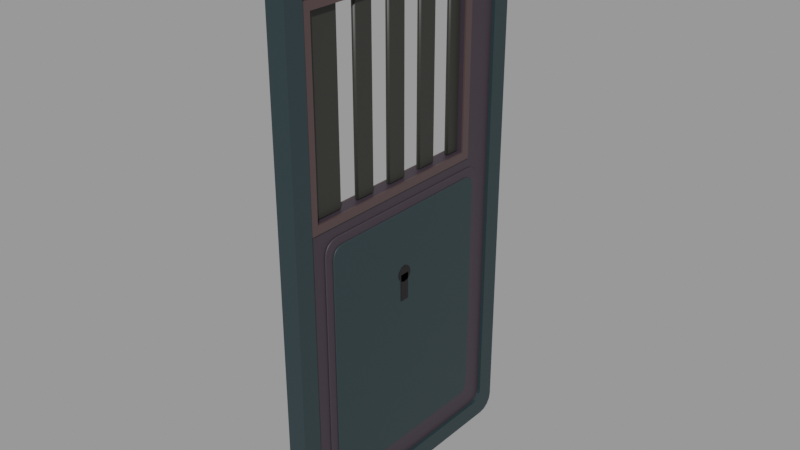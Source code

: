 # Source: door_cell_keyhole.blend  (saved by Blender 3.6.11; exported with 4.5.12 LTS)
import bpy
from mathutils import Matrix  # noqa: F401  (used for matrix-valued properties, if any)

bpy.ops.wm.read_factory_settings(use_empty=True)
scene = bpy.context.scene
scene.name = 'Scene'

# ---- materials (node trees are filled in below, after node groups)
mat_3_11 = bpy.data.materials.new('3,11')
mat_3_11.use_transparent_shadow = False
mat_3_11.diffuse_color = (0.01681, 0.0331, 0.0382, 1.0)
mat_3_13 = bpy.data.materials.new('3,13')
mat_3_13.use_transparent_shadow = False
mat_3_13.diffuse_color = (0.0382, 0.02843, 0.0382, 1.0)
mat_2_3 = bpy.data.materials.new('2,3')
mat_2_3.use_transparent_shadow = False
mat_2_3.diffuse_color = (0.02416, 0.02416, 0.02029, 1.0)
mat_5_14 = bpy.data.materials.new('5,14')
mat_5_14.use_transparent_shadow = False
mat_5_14.diffuse_color = (0.07036, 0.04374, 0.04374, 1.0)
mat_0_14 = bpy.data.materials.new('0,14')
mat_0_14.use_transparent_shadow = False
mat_0_14.diffuse_color = (0.004777, 0.003347, 0.003347, 1.0)

# ---- node groups
ng_auto_smooth = bpy.data.node_groups.new('Auto Smooth', 'GeometryNodeTree')
_s = ng_auto_smooth.interface.new_socket(name='Geometry', in_out='OUTPUT', socket_type='NodeSocketGeometry')
_s = ng_auto_smooth.interface.new_socket(name='Geometry', in_out='INPUT', socket_type='NodeSocketGeometry')
_s = ng_auto_smooth.interface.new_socket(name='Angle', in_out='INPUT', socket_type='NodeSocketFloat')
_s.subtype = 'ANGLE'
_s.min_value = 0.0
_s.max_value = 3.142
ng_auto_smooth.is_modifier = True
_N = ng_auto_smooth.nodes; _L = ng_auto_smooth.links
n0 = _N.new('NodeGroupOutput'); n0.name = 'Group Output'; n0.location = (480, -100)
n1 = _N.new('NodeGroupInput'); n1.name = 'Group Input'; n1.location = (-420, -300)
n2 = _N.new('NodeGroupInput'); n2.name = 'Group Input.001'; n2.location = (-60, -100)
n3 = _N.new('GeometryNodeSetShadeSmooth'); n3.name = 'Set Shade Smooth'; n3.location = (120, -100)
n3.domain = 'EDGE'
n4 = _N.new('GeometryNodeSetShadeSmooth'); n4.name = 'Set Shade Smooth.001'; n4.location = (300, -100)
n5 = _N.new('GeometryNodeInputMeshEdgeAngle'); n5.name = 'Edge Angle'; n5.location = (-420, -220)
n6 = _N.new('GeometryNodeInputEdgeSmooth'); n6.name = 'Is Edge Smooth'; n6.location = (-60, -160)
n7 = _N.new('GeometryNodeInputShadeSmooth'); n7.name = 'Is Face Smooth'; n7.location = (-240, -340)
n8 = _N.new('FunctionNodeBooleanMath'); n8.name = 'Boolean Math'; n8.location = (-60, -220)
n9 = _N.new('FunctionNodeCompare'); n9.name = 'Compare'; n9.location = (-240, -180)
n9.operation = 'LESS_EQUAL'
_L.new(n5.outputs[0], n9.inputs[0])
_L.new(n4.outputs[0], n0.inputs[0])
_L.new(n1.outputs[1], n9.inputs[1])
_L.new(n9.outputs[0], n8.inputs[0])
_L.new(n7.outputs[0], n8.inputs[1])
_L.new(n2.outputs[0], n3.inputs[0])
_L.new(n6.outputs[0], n3.inputs[1])
_L.new(n3.outputs[0], n4.inputs[0])
_L.new(n8.outputs[0], n3.inputs[2])
n0.is_active_output = True

# ---- material node trees
mat_3_11.use_nodes = True; mat_3_11.node_tree.nodes.clear()
_N = mat_3_11.node_tree.nodes; _L = mat_3_11.node_tree.links
n0 = _N.new('ShaderNodeBsdfPrincipled'); n0.name = 'Principled BSDF'; n0.location = (10, 300)
n0.distribution = 'GGX'
n0.subsurface_method = 'RANDOM_WALK_SKIN'
n0.inputs[0].default_value = (0.01681, 0.0331, 0.0382, 1.0)
n0.inputs[3].default_value = 1.45
n0.inputs[27].default_value = (0.0, 0.0, 0.0, 1.0)
n0.inputs[28].default_value = 1.0
n1 = _N.new('ShaderNodeOutputMaterial'); n1.name = 'Material Output'; n1.location = (300, 300)
_L.new(n0.outputs[0], n1.inputs[0])
n1.is_active_output = True
mat_3_13.use_nodes = True; mat_3_13.node_tree.nodes.clear()
_N = mat_3_13.node_tree.nodes; _L = mat_3_13.node_tree.links
n0 = _N.new('ShaderNodeBsdfPrincipled'); n0.name = 'Principled BSDF'; n0.location = (10, 300)
n0.distribution = 'GGX'
n0.subsurface_method = 'RANDOM_WALK_SKIN'
n0.inputs[0].default_value = (0.0382, 0.02843, 0.0382, 1.0)
n0.inputs[3].default_value = 1.45
n0.inputs[27].default_value = (0.0, 0.0, 0.0, 1.0)
n0.inputs[28].default_value = 1.0
n1 = _N.new('ShaderNodeOutputMaterial'); n1.name = 'Material Output'; n1.location = (300, 300)
_L.new(n0.outputs[0], n1.inputs[0])
n1.is_active_output = True
mat_2_3.use_nodes = True; mat_2_3.node_tree.nodes.clear()
_N = mat_2_3.node_tree.nodes; _L = mat_2_3.node_tree.links
n0 = _N.new('ShaderNodeBsdfPrincipled'); n0.name = 'Principled BSDF'; n0.location = (10, 300)
n0.distribution = 'GGX'
n0.subsurface_method = 'RANDOM_WALK_SKIN'
n0.inputs[0].default_value = (0.02416, 0.02416, 0.02029, 1.0)
n0.inputs[3].default_value = 1.45
n0.inputs[27].default_value = (0.0, 0.0, 0.0, 1.0)
n0.inputs[28].default_value = 1.0
n1 = _N.new('ShaderNodeOutputMaterial'); n1.name = 'Material Output'; n1.location = (300, 300)
_L.new(n0.outputs[0], n1.inputs[0])
n1.is_active_output = True
mat_5_14.use_nodes = True; mat_5_14.node_tree.nodes.clear()
_N = mat_5_14.node_tree.nodes; _L = mat_5_14.node_tree.links
n0 = _N.new('ShaderNodeBsdfPrincipled'); n0.name = 'Principled BSDF'; n0.location = (10, 300)
n0.distribution = 'GGX'
n0.subsurface_method = 'RANDOM_WALK_SKIN'
n0.inputs[0].default_value = (0.07036, 0.04374, 0.04374, 1.0)
n0.inputs[3].default_value = 1.45
n0.inputs[27].default_value = (0.0, 0.0, 0.0, 1.0)
n0.inputs[28].default_value = 1.0
n1 = _N.new('ShaderNodeOutputMaterial'); n1.name = 'Material Output'; n1.location = (300, 300)
_L.new(n0.outputs[0], n1.inputs[0])
n1.is_active_output = True
mat_0_14.use_nodes = True; mat_0_14.node_tree.nodes.clear()
_N = mat_0_14.node_tree.nodes; _L = mat_0_14.node_tree.links
n0 = _N.new('ShaderNodeBsdfPrincipled'); n0.name = 'Principled BSDF'; n0.location = (10, 300)
n0.distribution = 'GGX'
n0.subsurface_method = 'RANDOM_WALK_SKIN'
n0.inputs[0].default_value = (0.004777, 0.003347, 0.003347, 1.0)
n0.inputs[3].default_value = 1.45
n0.inputs[27].default_value = (0.0, 0.0, 0.0, 1.0)
n0.inputs[28].default_value = 1.0
n1 = _N.new('ShaderNodeOutputMaterial'); n1.name = 'Material Output'; n1.location = (300, 300)
_L.new(n0.outputs[0], n1.inputs[0])
n1.is_active_output = True

# ---- meshes
me_rim_3_11 = bpy.data.meshes.new('rim_3_11')
me_rim_3_11.from_pydata([(0.01221, -1.157, 0.0), (0.01221, -1.185, 0.005575), (0.01221, -1.209, 0.02145), (0.01221, -1.225, 0.04521), (0.01221, -1.23, 0.07324), (0.01221, -1.23, 2.35), (0.01221, -1.225, 2.378), (0.01221, -1.209, 2.402), (0.01221, -1.185, 2.418), (0.01221, -1.157, 2.423), (0.01221, -0.05371, 2.423), (0.01221, -0.02568, 2.418), (0.01221, -0.001921, 2.402), (0.01221, 0.01396, 2.378), (0.01221, 0.01953, 2.35), (0.01221, 0.01953, 0.07324), (0.01221, 0.01396, 0.04521), (0.01221, -0.001921, 0.02145), (0.01221, -0.02568, 0.005575), (0.01221, -0.05371, 0.0), (0.01221, -1.096, 0.08545), (0.01221, -1.115, 0.08917), (0.01221, -1.131, 0.09975), (0.01221, -1.141, 0.1156), (0.01221, -1.145, 0.1343), (0.01221, -1.145, 2.289), (0.01221, -1.141, 2.308), (0.01221, -1.131, 2.323), (0.01221, -1.115, 2.334), (0.01221, -1.096, 2.338), (0.01221, -0.1147, 2.338), (0.01221, -0.09606, 2.334), (0.01221, -0.08022, 2.323), (0.01221, -0.06963, 2.308), (0.01221, -0.06592, 2.289), (0.01221, -0.06592, 0.1343), (0.01221, -0.06963, 0.1156), (0.01221, -0.08022, 0.09975), (0.01221, -0.09606, 0.08917), (0.01221, -0.1147, 0.08545), (-0.07324, -1.157, 0.0), (-0.07324, -1.185, 0.005575), (-0.07324, -1.209, 0.02145), (-0.07324, -1.225, 0.04521), (-0.07324, -1.23, 0.07324), (-0.07324, -1.23, 2.35), (-0.07324, -1.225, 2.378), (-0.07324, -1.209, 2.402), (-0.07324, -1.185, 2.418), (-0.07324, -1.157, 2.423), (-0.07324, -0.05371, 2.423), (-0.07324, -0.02568, 2.418), (-0.07324, -0.001921, 2.402), (-0.07324, 0.01396, 2.378), (-0.07324, 0.01953, 2.35), (-0.07324, 0.01953, 0.07324), (-0.07324, 0.01396, 0.04521), (-0.07324, -0.001921, 0.02145), (-0.07324, -0.02568, 0.005575), (-0.07324, -0.05371, 0.0), (-0.07324, -1.096, 0.08545), (-0.07324, -1.115, 0.08917), (-0.07324, -1.131, 0.09975), (-0.07324, -1.141, 0.1156), (-0.07324, -1.145, 0.1343), (-0.07324, -1.145, 2.289), (-0.07324, -1.141, 2.308), (-0.07324, -1.131, 2.323), (-0.07324, -1.115, 2.334), (-0.07324, -1.096, 2.338), (-0.07324, -0.1147, 2.338), (-0.07324, -0.09606, 2.334), (-0.07324, -0.08022, 2.323), (-0.07324, -0.06963, 2.308), (-0.07324, -0.06592, 2.289), (-0.07324, -0.06592, 0.1343), (-0.07324, -0.06963, 0.1156), (-0.07324, -0.08022, 0.09975), (-0.07324, -0.09606, 0.08917), (-0.07324, -0.1147, 0.08545)], [], [(20, 21, 1, 0), (61, 60, 40, 41), (0, 1, 41, 40), (60, 61, 21, 20), (21, 22, 2, 1), (62, 61, 41, 42), (1, 2, 42, 41), (61, 62, 22, 21), (22, 23, 3, 2), (63, 62, 42, 43), (2, 3, 43, 42), (62, 63, 23, 22), (23, 24, 4, 3), (64, 63, 43, 44), (3, 4, 44, 43), (63, 64, 24, 23), (24, 25, 5, 4), (65, 64, 44, 45), (4, 5, 45, 44), (64, 65, 25, 24), (25, 26, 6, 5), (66, 65, 45, 46), (5, 6, 46, 45), (65, 66, 26, 25), (26, 27, 7, 6), (67, 66, 46, 47), (6, 7, 47, 46), (66, 67, 27, 26), (27, 28, 8, 7), (68, 67, 47, 48), (7, 8, 48, 47), (67, 68, 28, 27), (28, 29, 9, 8), (69, 68, 48, 49), (8, 9, 49, 48), (68, 69, 29, 28), (29, 30, 10, 9), (70, 69, 49, 50), (9, 10, 50, 49), (69, 70, 30, 29), (30, 31, 11, 10), (71, 70, 50, 51), (10, 11, 51, 50), (70, 71, 31, 30), (31, 32, 12, 11), (72, 71, 51, 52), (11, 12, 52, 51), (71, 72, 32, 31), (32, 33, 13, 12), (73, 72, 52, 53), (12, 13, 53, 52), (72, 73, 33, 32), (33, 34, 14, 13), (74, 73, 53, 54), (13, 14, 54, 53), (73, 74, 34, 33), (34, 35, 15, 14), (75, 74, 54, 55), (14, 15, 55, 54), (74, 75, 35, 34), (35, 36, 16, 15), (76, 75, 55, 56), (15, 16, 56, 55), (75, 76, 36, 35), (36, 37, 17, 16), (77, 76, 56, 57), (16, 17, 57, 56), (76, 77, 37, 36), (37, 38, 18, 17), (78, 77, 57, 58), (17, 18, 58, 57), (77, 78, 38, 37), (38, 39, 19, 18), (79, 78, 58, 59), (18, 19, 59, 58), (78, 79, 39, 38), (39, 20, 0, 19), (60, 79, 59, 40), (19, 0, 40, 59), (79, 60, 20, 39)])
me_rim_3_11.materials.append(mat_3_11)
me_rim_3_11.update()
me_plate_3_13 = bpy.data.meshes.new('plate_3_13')
me_plate_3_13.from_pydata([(-0.002441, -0.05371, 0.07324), (-0.002441, -1.157, 0.07324), (-0.002441, -1.157, 1.416), (-0.002441, -0.05371, 1.416), (-0.05859, -0.05371, 0.07324), (-0.05859, -1.157, 0.07324), (-0.05859, -1.157, 1.416), (-0.05859, -0.05371, 1.416), (-0.002441, -0.05371, 2.203), (-0.002441, -1.157, 2.203), (-0.002441, -1.157, 2.35), (-0.002441, -0.05371, 2.35), (-0.05859, -0.05371, 2.203), (-0.05859, -1.157, 2.203), (-0.05859, -1.157, 2.35), (-0.05859, -0.05371, 2.35), (-0.002441, -0.05371, 1.416), (-0.002441, -0.2466, 1.416), (-0.002441, -0.2466, 2.203), (-0.002441, -0.05371, 2.203), (-0.05859, -0.05371, 1.416), (-0.05859, -0.2466, 1.416), (-0.05859, -0.2466, 2.203), (-0.05859, -0.05371, 2.203), (-0.002441, -1.106, 1.416), (-0.002441, -1.157, 1.416), (-0.002441, -1.157, 2.203), (-0.002441, -1.106, 2.203), (-0.05859, -1.106, 1.416), (-0.05859, -1.157, 1.416), (-0.05859, -1.157, 2.203), (-0.05859, -1.106, 2.203)], [], [(3, 2, 1, 0), (4, 5, 6, 7), (0, 1, 5, 4), (1, 2, 6, 5), (2, 3, 7, 6), (3, 0, 4, 7), (11, 10, 9, 8), (12, 13, 14, 15), (8, 9, 13, 12), (9, 10, 14, 13), (10, 11, 15, 14), (11, 8, 12, 15), (19, 18, 17, 16), (20, 21, 22, 23), (16, 17, 21, 20), (17, 18, 22, 21), (18, 19, 23, 22), (19, 16, 20, 23), (27, 26, 25, 24), (28, 29, 30, 31), (24, 25, 29, 28), (25, 26, 30, 29), (26, 27, 31, 30), (27, 24, 28, 31)])
me_plate_3_13.materials.append(mat_3_13)
me_plate_3_13.update()
me_window_bars_2_3 = bpy.data.meshes.new('window_bars_2_3')
me_window_bars_2_3.from_pydata([(-0.02075, -0.2466, 1.416), (-0.02075, -0.3174, 1.416), (-0.02075, -0.3174, 2.203), (-0.02075, -0.2466, 2.203), (-0.04028, -0.2466, 1.416), (-0.04028, -0.3174, 1.416), (-0.04028, -0.3174, 2.203), (-0.04028, -0.2466, 2.203), (-0.02075, -0.4028, 1.416), (-0.02075, -0.4993, 1.416), (-0.02075, -0.4993, 2.203), (-0.02075, -0.4028, 2.203), (-0.04028, -0.4028, 1.416), (-0.04028, -0.4993, 1.416), (-0.04028, -0.4993, 2.203), (-0.04028, -0.4028, 2.203), (-0.02075, -0.5847, 1.416), (-0.02075, -0.6824, 1.416), (-0.02075, -0.6824, 2.203), (-0.02075, -0.5847, 2.203), (-0.04028, -0.5847, 1.416), (-0.04028, -0.6824, 1.416), (-0.04028, -0.6824, 2.203), (-0.04028, -0.5847, 2.203), (-0.02075, -0.7678, 1.416), (-0.02075, -0.8643, 1.416), (-0.02075, -0.8643, 2.203), (-0.02075, -0.7678, 2.203), (-0.04028, -0.7678, 1.416), (-0.04028, -0.8643, 1.416), (-0.04028, -0.8643, 2.203), (-0.04028, -0.7678, 2.203), (-0.02075, -0.9497, 1.416), (-0.02075, -1.106, 1.416), (-0.02075, -1.106, 2.203), (-0.02075, -0.9497, 2.203), (-0.04028, -0.9497, 1.416), (-0.04028, -1.106, 1.416), (-0.04028, -1.106, 2.203), (-0.04028, -0.9497, 2.203)], [], [(3, 2, 1, 0), (4, 5, 6, 7), (0, 1, 5, 4), (1, 2, 6, 5), (2, 3, 7, 6), (3, 0, 4, 7), (11, 10, 9, 8), (12, 13, 14, 15), (8, 9, 13, 12), (9, 10, 14, 13), (10, 11, 15, 14), (11, 8, 12, 15), (19, 18, 17, 16), (20, 21, 22, 23), (16, 17, 21, 20), (17, 18, 22, 21), (18, 19, 23, 22), (19, 16, 20, 23), (27, 26, 25, 24), (28, 29, 30, 31), (24, 25, 29, 28), (25, 26, 30, 29), (26, 27, 31, 30), (27, 24, 28, 31), (35, 34, 33, 32), (36, 37, 38, 39), (32, 33, 37, 36), (33, 34, 38, 37), (34, 35, 39, 38), (35, 32, 36, 39)])
me_window_bars_2_3.polygons.foreach_set('use_smooth', [True] * 30)
me_window_bars_2_3.materials.append(mat_2_3)
me_window_bars_2_3.update()
me_window_frame_5_14 = bpy.data.meshes.new('window_frame_5_14')
me_window_frame_5_14.from_pydata([(0.004883, -0.21, 1.379), (0.004883, -1.143, 1.379), (0.004883, -1.143, 1.416), (0.004883, -0.21, 1.416), (-0.002441, -0.21, 1.379), (-0.002441, -1.143, 1.379), (-0.002441, -1.143, 1.416), (-0.002441, -0.21, 1.416), (0.004883, -0.21, 2.203), (0.004883, -1.143, 2.203), (0.004883, -1.143, 2.24), (0.004883, -0.21, 2.24), (-0.002441, -0.21, 2.203), (-0.002441, -1.143, 2.203), (-0.002441, -1.143, 2.24), (-0.002441, -0.21, 2.24), (0.004883, -0.21, 1.416), (0.004883, -0.2466, 1.416), (0.004883, -0.2466, 2.203), (0.004883, -0.21, 2.203), (-0.002441, -0.21, 1.416), (-0.002441, -0.2466, 1.416), (-0.002441, -0.2466, 2.203), (-0.002441, -0.21, 2.203), (0.004883, -1.106, 1.416), (0.004883, -1.143, 1.416), (0.004883, -1.143, 2.203), (0.004883, -1.106, 2.203), (-0.002441, -1.106, 1.416), (-0.002441, -1.143, 1.416), (-0.002441, -1.143, 2.203), (-0.002441, -1.106, 2.203), (-0.05859, -0.21, 1.379), (-0.05859, -1.143, 1.379), (-0.05859, -1.143, 1.416), (-0.05859, -0.21, 1.416), (-0.06592, -0.21, 1.379), (-0.06592, -1.143, 1.379), (-0.06592, -1.143, 1.416), (-0.06592, -0.21, 1.416), (-0.05859, -0.21, 2.203), (-0.05859, -1.143, 2.203), (-0.05859, -1.143, 2.24), (-0.05859, -0.21, 2.24), (-0.06592, -0.21, 2.203), (-0.06592, -1.143, 2.203), (-0.06592, -1.143, 2.24), (-0.06592, -0.21, 2.24), (-0.05859, -0.21, 1.416), (-0.05859, -0.2466, 1.416), (-0.05859, -0.2466, 2.203), (-0.05859, -0.21, 2.203), (-0.06592, -0.21, 1.416), (-0.06592, -0.2466, 1.416), (-0.06592, -0.2466, 2.203), (-0.06592, -0.21, 2.203), (-0.05859, -1.106, 1.416), (-0.05859, -1.143, 1.416), (-0.05859, -1.143, 2.203), (-0.05859, -1.106, 2.203), (-0.06592, -1.106, 1.416), (-0.06592, -1.143, 1.416), (-0.06592, -1.143, 2.203), (-0.06592, -1.106, 2.203)], [], [(3, 2, 1, 0), (4, 5, 6, 7), (0, 1, 5, 4), (1, 2, 6, 5), (2, 3, 7, 6), (3, 0, 4, 7), (11, 10, 9, 8), (12, 13, 14, 15), (8, 9, 13, 12), (9, 10, 14, 13), (10, 11, 15, 14), (11, 8, 12, 15), (19, 18, 17, 16), (20, 21, 22, 23), (16, 17, 21, 20), (17, 18, 22, 21), (18, 19, 23, 22), (19, 16, 20, 23), (27, 26, 25, 24), (28, 29, 30, 31), (24, 25, 29, 28), (25, 26, 30, 29), (26, 27, 31, 30), (27, 24, 28, 31), (35, 34, 33, 32), (36, 37, 38, 39), (32, 33, 37, 36), (33, 34, 38, 37), (34, 35, 39, 38), (35, 32, 36, 39), (43, 42, 41, 40), (44, 45, 46, 47), (40, 41, 45, 44), (41, 42, 46, 45), (42, 43, 47, 46), (43, 40, 44, 47), (51, 50, 49, 48), (52, 53, 54, 55), (48, 49, 53, 52), (49, 50, 54, 53), (50, 51, 55, 54), (51, 48, 52, 55), (59, 58, 57, 56), (60, 61, 62, 63), (56, 57, 61, 60), (57, 58, 62, 61), (58, 59, 63, 62), (59, 56, 60, 63)])
me_window_frame_5_14.materials.append(mat_5_14)
me_window_frame_5_14.update()
me_panel_frame_3_13 = bpy.data.meshes.new('panel_frame_3_13')
me_panel_frame_3_13.from_pydata([(0.003662, -1.011, 0.1587), (0.003662, -1.034, 0.1633), (0.003662, -1.054, 0.1766), (0.003662, -1.067, 0.1964), (0.003662, -1.072, 0.2197), (0.003662, -1.072, 1.27), (0.003662, -1.067, 1.293), (0.003662, -1.054, 1.313), (0.003662, -1.034, 1.326), (0.003662, -1.011, 1.331), (0.003662, -0.2002, 1.331), (0.003662, -0.1768, 1.326), (0.003662, -0.157, 1.313), (0.003662, -0.1438, 1.293), (0.003662, -0.1392, 1.27), (0.003662, -0.1392, 0.2197), (0.003662, -0.1438, 0.1964), (0.003662, -0.157, 0.1766), (0.003662, -0.1768, 0.1633), (0.003662, -0.2002, 0.1587), (-0.002441, -1.011, 0.1587), (-0.002441, -1.034, 0.1633), (-0.002441, -1.054, 0.1766), (-0.002441, -1.067, 0.1964), (-0.002441, -1.072, 0.2197), (-0.002441, -1.072, 1.27), (-0.002441, -1.067, 1.293), (-0.002441, -1.054, 1.313), (-0.002441, -1.034, 1.326), (-0.002441, -1.011, 1.331), (-0.002441, -0.2002, 1.331), (-0.002441, -0.1768, 1.326), (-0.002441, -0.157, 1.313), (-0.002441, -0.1438, 1.293), (-0.002441, -0.1392, 1.27), (-0.002441, -0.1392, 0.2197), (-0.002441, -0.1438, 0.1964), (-0.002441, -0.157, 0.1766), (-0.002441, -0.1768, 0.1633), (-0.002441, -0.2002, 0.1587), (-0.05859, -1.011, 0.1587), (-0.05859, -1.034, 0.1633), (-0.05859, -1.054, 0.1766), (-0.05859, -1.067, 0.1964), (-0.05859, -1.072, 0.2197), (-0.05859, -1.072, 1.27), (-0.05859, -1.067, 1.293), (-0.05859, -1.054, 1.313), (-0.05859, -1.034, 1.326), (-0.05859, -1.011, 1.331), (-0.05859, -0.2002, 1.331), (-0.05859, -0.1768, 1.326), (-0.05859, -0.157, 1.313), (-0.05859, -0.1438, 1.293), (-0.05859, -0.1392, 1.27), (-0.05859, -0.1392, 0.2197), (-0.05859, -0.1438, 0.1964), (-0.05859, -0.157, 0.1766), (-0.05859, -0.1768, 0.1633), (-0.05859, -0.2002, 0.1587), (-0.0647, -1.011, 0.1587), (-0.0647, -1.034, 0.1633), (-0.0647, -1.054, 0.1766), (-0.0647, -1.067, 0.1964), (-0.0647, -1.072, 0.2197), (-0.0647, -1.072, 1.27), (-0.0647, -1.067, 1.293), (-0.0647, -1.054, 1.313), (-0.0647, -1.034, 1.326), (-0.0647, -1.011, 1.331), (-0.0647, -0.2002, 1.331), (-0.0647, -0.1768, 1.326), (-0.0647, -0.157, 1.313), (-0.0647, -0.1438, 1.293), (-0.0647, -0.1392, 1.27), (-0.0647, -0.1392, 0.2197), (-0.0647, -0.1438, 0.1964), (-0.0647, -0.157, 0.1766), (-0.0647, -0.1768, 0.1633), (-0.0647, -0.2002, 0.1587)], [], [(19, 18, 17, 16, 15, 14, 13, 12, 11, 10, 9, 8, 7, 6, 5, 4, 3, 2, 1, 0), (20, 21, 22, 23, 24, 25, 26, 27, 28, 29, 30, 31, 32, 33, 34, 35, 36, 37, 38, 39), (0, 1, 21, 20), (1, 2, 22, 21), (2, 3, 23, 22), (3, 4, 24, 23), (4, 5, 25, 24), (5, 6, 26, 25), (6, 7, 27, 26), (7, 8, 28, 27), (8, 9, 29, 28), (9, 10, 30, 29), (10, 11, 31, 30), (11, 12, 32, 31), (12, 13, 33, 32), (13, 14, 34, 33), (14, 15, 35, 34), (15, 16, 36, 35), (16, 17, 37, 36), (17, 18, 38, 37), (18, 19, 39, 38), (19, 0, 20, 39), (59, 58, 57, 56, 55, 54, 53, 52, 51, 50, 49, 48, 47, 46, 45, 44, 43, 42, 41, 40), (60, 61, 62, 63, 64, 65, 66, 67, 68, 69, 70, 71, 72, 73, 74, 75, 76, 77, 78, 79), (40, 41, 61, 60), (41, 42, 62, 61), (42, 43, 63, 62), (43, 44, 64, 63), (44, 45, 65, 64), (45, 46, 66, 65), (46, 47, 67, 66), (47, 48, 68, 67), (48, 49, 69, 68), (49, 50, 70, 69), (50, 51, 71, 70), (51, 52, 72, 71), (52, 53, 73, 72), (53, 54, 74, 73), (54, 55, 75, 74), (55, 56, 76, 75), (56, 57, 77, 76), (57, 58, 78, 77), (58, 59, 79, 78), (59, 40, 60, 79)])
me_panel_frame_3_13.polygons.foreach_set('use_smooth', [True] * 44)
me_panel_frame_3_13.materials.append(mat_3_13)
me_panel_frame_3_13.update()
me_panel_3_11 = bpy.data.meshes.new('panel_3_11')
me_panel_3_11.from_pydata([(0.008545, -0.9863, 0.1953), (0.008545, -1.005, 0.199), (0.008545, -1.021, 0.2096), (0.008545, -1.031, 0.2255), (0.008545, -1.035, 0.2441), (0.008545, -1.035, 1.245), (0.008545, -1.031, 1.264), (0.008545, -1.021, 1.28), (0.008545, -1.005, 1.29), (0.008545, -0.9863, 1.294), (0.008545, -0.2246, 1.294), (0.008545, -0.2059, 1.29), (0.008545, -0.1901, 1.28), (0.008545, -0.1795, 1.264), (0.008545, -0.1758, 1.245), (0.008545, -0.1758, 0.2441), (0.008545, -0.1795, 0.2255), (0.008545, -0.1901, 0.2096), (0.008545, -0.2059, 0.199), (0.008545, -0.2246, 0.1953), (0.003662, -0.9863, 0.1953), (0.003662, -1.005, 0.199), (0.003662, -1.021, 0.2096), (0.003662, -1.031, 0.2255), (0.003662, -1.035, 0.2441), (0.003662, -1.035, 1.245), (0.003662, -1.031, 1.264), (0.003662, -1.021, 1.28), (0.003662, -1.005, 1.29), (0.003662, -0.9863, 1.294), (0.003662, -0.2246, 1.294), (0.003662, -0.2059, 1.29), (0.003662, -0.1901, 1.28), (0.003662, -0.1795, 1.264), (0.003662, -0.1758, 1.245), (0.003662, -0.1758, 0.2441), (0.003662, -0.1795, 0.2255), (0.003662, -0.1901, 0.2096), (0.003662, -0.2059, 0.199), (0.003662, -0.2246, 0.1953), (-0.0647, -0.9863, 0.1953), (-0.0647, -1.005, 0.199), (-0.0647, -1.021, 0.2096), (-0.0647, -1.031, 0.2255), (-0.0647, -1.035, 0.2441), (-0.0647, -1.035, 1.245), (-0.0647, -1.031, 1.264), (-0.0647, -1.021, 1.28), (-0.0647, -1.005, 1.29), (-0.0647, -0.9863, 1.294), (-0.0647, -0.2246, 1.294), (-0.0647, -0.2059, 1.29), (-0.0647, -0.1901, 1.28), (-0.0647, -0.1795, 1.264), (-0.0647, -0.1758, 1.245), (-0.0647, -0.1758, 0.2441), (-0.0647, -0.1795, 0.2255), (-0.0647, -0.1901, 0.2096), (-0.0647, -0.2059, 0.199), (-0.0647, -0.2246, 0.1953), (-0.06958, -0.9863, 0.1953), (-0.06958, -1.005, 0.199), (-0.06958, -1.021, 0.2096), (-0.06958, -1.031, 0.2255), (-0.06958, -1.035, 0.2441), (-0.06958, -1.035, 1.245), (-0.06958, -1.031, 1.264), (-0.06958, -1.021, 1.28), (-0.06958, -1.005, 1.29), (-0.06958, -0.9863, 1.294), (-0.06958, -0.2246, 1.294), (-0.06958, -0.2059, 1.29), (-0.06958, -0.1901, 1.28), (-0.06958, -0.1795, 1.264), (-0.06958, -0.1758, 1.245), (-0.06958, -0.1758, 0.2441), (-0.06958, -0.1795, 0.2255), (-0.06958, -0.1901, 0.2096), (-0.06958, -0.2059, 0.199), (-0.06958, -0.2246, 0.1953)], [], [(19, 18, 17, 16, 15, 14, 13, 12, 11, 10, 9, 8, 7, 6, 5, 4, 3, 2, 1, 0), (20, 21, 22, 23, 24, 25, 26, 27, 28, 29, 30, 31, 32, 33, 34, 35, 36, 37, 38, 39), (0, 1, 21, 20), (1, 2, 22, 21), (2, 3, 23, 22), (3, 4, 24, 23), (4, 5, 25, 24), (5, 6, 26, 25), (6, 7, 27, 26), (7, 8, 28, 27), (8, 9, 29, 28), (9, 10, 30, 29), (10, 11, 31, 30), (11, 12, 32, 31), (12, 13, 33, 32), (13, 14, 34, 33), (14, 15, 35, 34), (15, 16, 36, 35), (16, 17, 37, 36), (17, 18, 38, 37), (18, 19, 39, 38), (19, 0, 20, 39), (59, 58, 57, 56, 55, 54, 53, 52, 51, 50, 49, 48, 47, 46, 45, 44, 43, 42, 41, 40), (60, 61, 62, 63, 64, 65, 66, 67, 68, 69, 70, 71, 72, 73, 74, 75, 76, 77, 78, 79), (40, 41, 61, 60), (41, 42, 62, 61), (42, 43, 63, 62), (43, 44, 64, 63), (44, 45, 65, 64), (45, 46, 66, 65), (46, 47, 67, 66), (47, 48, 68, 67), (48, 49, 69, 68), (49, 50, 70, 69), (50, 51, 71, 70), (51, 52, 72, 71), (52, 53, 73, 72), (53, 54, 74, 73), (54, 55, 75, 74), (55, 56, 76, 75), (56, 57, 77, 76), (57, 58, 78, 77), (58, 59, 79, 78), (59, 40, 60, 79)])
me_panel_3_11.polygons.foreach_set('use_smooth', [True] * 44)
me_panel_3_11.materials.append(mat_3_11)
me_panel_3_11.update()
me_keyhole_0_14 = bpy.data.meshes.new('keyhole_0_14')
me_keyhole_0_14.from_pydata([(0.01038, -0.6616, 1.013), (0.01038, -0.6567, 1.031), (0.01038, -0.6433, 1.045), (0.01038, -0.625, 1.05), (0.01038, -0.6067, 1.045), (0.01038, -0.5933, 1.031), (0.01038, -0.5884, 1.013), (0.01038, -0.5933, 0.9949), (0.01038, -0.6067, 0.9815), (0.01038, -0.625, 0.9766), (0.01038, -0.6433, 0.9815), (0.01038, -0.6567, 0.9949), (0.008545, -0.6616, 1.013), (0.008545, -0.6567, 1.031), (0.008545, -0.6433, 1.045), (0.008545, -0.625, 1.05), (0.008545, -0.6067, 1.045), (0.008545, -0.5933, 1.031), (0.008545, -0.5884, 1.013), (0.008545, -0.5933, 0.9949), (0.008545, -0.6067, 0.9815), (0.008545, -0.625, 0.9766), (0.008545, -0.6433, 0.9815), (0.008545, -0.6567, 0.9949), (0.01038, -0.603, 0.8911), (0.01038, -0.647, 0.8911), (0.01038, -0.647, 1.013), (0.01038, -0.603, 1.013), (0.008545, -0.603, 0.8911), (0.008545, -0.647, 0.8911), (0.008545, -0.647, 1.013), (0.008545, -0.603, 1.013)], [], [(11, 10, 9, 8, 7, 6, 5, 4, 3, 2, 1, 0), (12, 13, 14, 15, 16, 17, 18, 19, 20, 21, 22, 23), (0, 1, 13, 12), (1, 2, 14, 13), (2, 3, 15, 14), (3, 4, 16, 15), (4, 5, 17, 16), (5, 6, 18, 17), (6, 7, 19, 18), (7, 8, 20, 19), (8, 9, 21, 20), (9, 10, 22, 21), (10, 11, 23, 22), (11, 0, 12, 23), (27, 26, 25, 24), (28, 29, 30, 31), (24, 25, 29, 28), (25, 26, 30, 29), (26, 27, 31, 30), (27, 24, 28, 31)])
me_keyhole_0_14.materials.append(mat_0_14)
me_keyhole_0_14.update()

# ---- objects
ob_rim_3_11 = bpy.data.objects.new('rim_3_11', me_rim_3_11)
ob_plate_3_13 = bpy.data.objects.new('plate_3_13', me_plate_3_13)
ob_window_bars_2_3 = bpy.data.objects.new('window_bars_2_3', me_window_bars_2_3)
ob_window_frame_5_14 = bpy.data.objects.new('window_frame_5_14', me_window_frame_5_14)
ob_panel_frame_3_13 = bpy.data.objects.new('panel_frame_3_13', me_panel_frame_3_13)
ob_panel_3_11 = bpy.data.objects.new('panel_3_11', me_panel_3_11)
ob_keyhole_0_14 = bpy.data.objects.new('keyhole_0_14', me_keyhole_0_14)

# ---- transforms, parenting, visibility, modifiers, constraints
ob_rim_3_11.location = (0.0, 0.0, 0.0)
_m = ob_rim_3_11.modifiers.new('Auto Smooth', 'NODES')
_m.node_group = ng_auto_smooth
_gi = [s.identifier for s in ng_auto_smooth.interface.items_tree if s.item_type == 'SOCKET' and s.in_out == 'INPUT']
_m[_gi[1]] = 0.6981  # 'Angle'
ob_plate_3_13.location = (0.0, 0.0, 0.0)
_m = ob_plate_3_13.modifiers.new('Auto Smooth', 'NODES')
_m.node_group = ng_auto_smooth
_gi = [s.identifier for s in ng_auto_smooth.interface.items_tree if s.item_type == 'SOCKET' and s.in_out == 'INPUT']
_m[_gi[1]] = 0.6981  # 'Angle'
ob_window_bars_2_3.location = (0.0, 0.0, 0.0)
_m = ob_window_bars_2_3.modifiers.new('Bevel', 'BEVEL')
_m.width = 0.006104
_m.width_pct = 0.006104
_m.angle_limit = 0.6981
_m = ob_window_bars_2_3.modifiers.new('Auto Smooth', 'NODES')
_m.node_group = ng_auto_smooth
_gi = [s.identifier for s in ng_auto_smooth.interface.items_tree if s.item_type == 'SOCKET' and s.in_out == 'INPUT']
_m[_gi[1]] = 0.6981  # 'Angle'
ob_window_frame_5_14.location = (0.0, 0.0, 0.0)
_m = ob_window_frame_5_14.modifiers.new('Auto Smooth', 'NODES')
_m.node_group = ng_auto_smooth
_gi = [s.identifier for s in ng_auto_smooth.interface.items_tree if s.item_type == 'SOCKET' and s.in_out == 'INPUT']
_m[_gi[1]] = 0.6981  # 'Angle'
ob_panel_frame_3_13.location = (0.0, 0.0, 0.0)
_m = ob_panel_frame_3_13.modifiers.new('Bevel', 'BEVEL')
_m.width = 0.003662
_m.width_pct = 0.003662
_m.angle_limit = 0.6981
_m = ob_panel_frame_3_13.modifiers.new('Auto Smooth', 'NODES')
_m.node_group = ng_auto_smooth
_gi = [s.identifier for s in ng_auto_smooth.interface.items_tree if s.item_type == 'SOCKET' and s.in_out == 'INPUT']
_m[_gi[1]] = 0.6981  # 'Angle'
ob_panel_3_11.location = (0.0, 0.0, 0.0)
_m = ob_panel_3_11.modifiers.new('Bevel', 'BEVEL')
_m.width = 0.002441
_m.width_pct = 0.002441
_m.angle_limit = 0.6981
_m = ob_panel_3_11.modifiers.new('Auto Smooth', 'NODES')
_m.node_group = ng_auto_smooth
_gi = [s.identifier for s in ng_auto_smooth.interface.items_tree if s.item_type == 'SOCKET' and s.in_out == 'INPUT']
_m[_gi[1]] = 0.6981  # 'Angle'
ob_keyhole_0_14.location = (0.0, 0.0, 0.0)
_m = ob_keyhole_0_14.modifiers.new('Auto Smooth', 'NODES')
_m.node_group = ng_auto_smooth
_gi = [s.identifier for s in ng_auto_smooth.interface.items_tree if s.item_type == 'SOCKET' and s.in_out == 'INPUT']
_m[_gi[1]] = 0.6981  # 'Angle'

# ---- collection membership
scene.collection.objects.link(ob_rim_3_11)
scene.collection.objects.link(ob_plate_3_13)
scene.collection.objects.link(ob_window_bars_2_3)
scene.collection.objects.link(ob_window_frame_5_14)
scene.collection.objects.link(ob_panel_frame_3_13)
scene.collection.objects.link(ob_panel_3_11)
scene.collection.objects.link(ob_keyhole_0_14)

# ---- scene / render settings (as saved in the file)
scene.frame_start = 1; scene.frame_end = 250; scene.frame_set(1)
scene.render.engine = 'BLENDER_EEVEE_NEXT'
scene.cycles.sampling_pattern = 'TABULATED_SOBOL'
scene.view_settings.view_transform = 'Filmic'
bpy.context.view_layer.update()

# ---- added for rendering (the .blend has no active camera and no usable light): camera, sun + grey world if the file has none
cam_auto = bpy.data.cameras.new('AutoCamera')
cam_auto.lens = 50.0
cam_auto.sensor_width = 36.0
cam_auto.clip_end = 1000.0
ob_auto_camera = bpy.data.objects.new('AutoCamera', cam_auto)
scene.collection.objects.link(ob_auto_camera)
ob_auto_camera.location = (2.49336, -3.63412, 3.23065)
ob_auto_camera.rotation_euler = (1.09748, -7.21219e-08, 0.694738)
scene.camera = ob_auto_camera
light_auto_sun = bpy.data.lights.new('AutoSun', 'SUN')
light_auto_sun.energy = 3.0
light_auto_sun.angle = 0.0523599
ob_auto_sun = bpy.data.objects.new('AutoSun', light_auto_sun)
scene.collection.objects.link(ob_auto_sun)
ob_auto_sun.rotation_euler = (0.872665, 0.174533, 0.523599)
if scene.world is None:
    world_auto = bpy.data.worlds.new('AutoWorld')
    world_auto.color = (0.3, 0.3, 0.3)
    scene.world = world_auto
bpy.context.view_layer.update()
